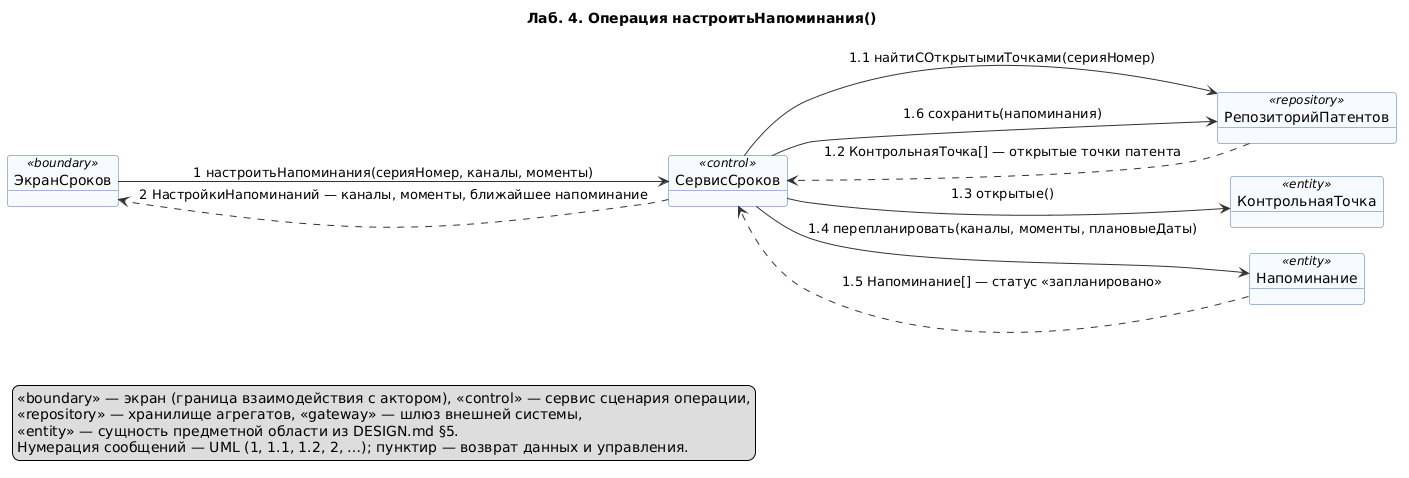

The diagram above was rendered by PlantUML. Its source (embedded in the PNG):
@startuml 09-nastroit-napominaniya
' Лаб. 4: диаграмма коммуникаций (взаимодействие объектов)
' Системная операция: настроитьНапоминания() — прецедент П04
' Проверка: plantuml -checkonly 09-nastroit-napominaniya.puml ; рендер: plantuml -tpng 09-nastroit-napominaniya.puml
' Объекты: классы проектирования DESIGN.md §6
' Репозиторий: https://github.com/mflkee/fms-course

title Лаб. 4. Операция настроитьНапоминания()
left to right direction
skinparam shadowing false
skinparam defaultFontName "DejaVu Sans"
skinparam object {
  BackgroundColor #F7FBFF
  BorderColor #4A6FA5
  ArrowColor #333333
}
skinparam note {
  BackgroundColor #FFFDF0
  BorderColor #C9B458
}
skinparam nodesep 20
skinparam ranksep 40

object "ЭкранСроков" as ES <<boundary>>
object "СервисСроков" as SS <<control>>
object "РепозиторийПатентов" as RP <<repository>>
object "КонтрольнаяТочка" as KT <<entity>>
object "Напоминание" as NAP <<entity>>

ES --> SS : 1 настроитьНапоминания(серияНомер, каналы, моменты)
SS --> RP : 1.1 найтиСОткрытымиТочками(серияНомер)
RP ..> SS : 1.2 КонтрольнаяТочка[] — открытые точки патента
SS --> KT : 1.3 открытые()
SS --> NAP : 1.4 перепланировать(каналы, моменты, плановыеДаты)
NAP ..> SS : 1.5 Напоминание[] — статус «запланировано»
SS --> RP : 1.6 сохранить(напоминания)
SS ..> ES : 2 НастройкиНапоминаний — каналы, моменты, ближайшее напоминание

legend bottom left
  <<boundary>> — экран (граница взаимодействия с актором), <<control>> — сервис сценария операции,
  <<repository>> — хранилище агрегатов, <<gateway>> — шлюз внешней системы,
  <<entity>> — сущность предметной области из DESIGN.md §5.
  Нумерация сообщений — UML (1, 1.1, 1.2, 2, …); пунктир — возврат данных и управления.
end legend

@enduml